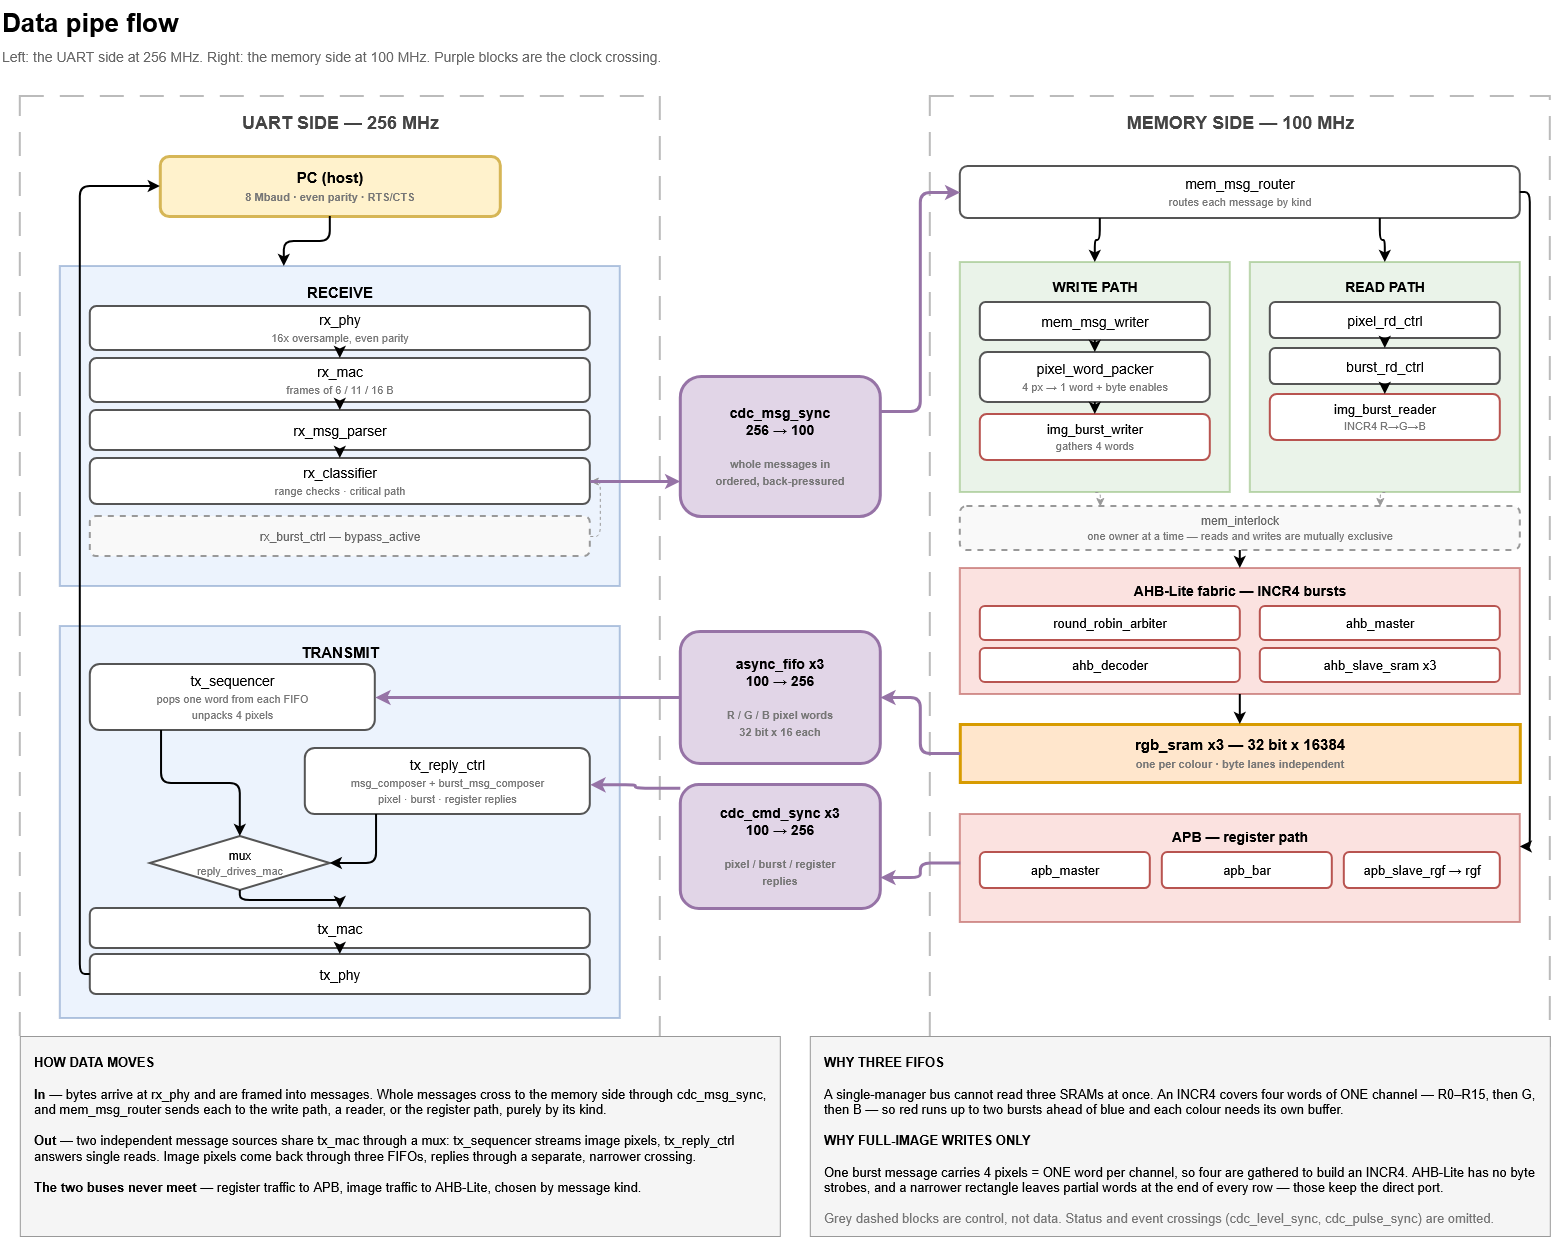

The diagram above was exported from draw.io. Its source (the exported page's mxGraphModel, read from the mxfile embedded in the PNG):
<mxGraphModel dx="1935" dy="1248" grid="0" gridSize="10" guides="1" tooltips="1" connect="1" arrows="1" fold="1" page="1" pageScale="1" pageWidth="1654" pageHeight="1320" math="0" shadow="0">
  <root>
    <mxCell id="0" />
    <mxCell id="1" parent="0" />
    <mxCell id="t" parent="1" style="text;html=1;align=left;verticalAlign=top;fontSize=26;fontStyle=1;" value="Data pipe flow" vertex="1">
      <mxGeometry height="36" width="1500" x="40" y="24" as="geometry" />
    </mxCell>
    <mxCell id="t2" parent="1" style="text;html=1;align=left;verticalAlign=top;fontSize=14;fontColor=#666666;" value="Left: the UART side at 256 MHz.    Right: the memory side at 100 MHz.    Purple blocks are the clock crossing." vertex="1">
      <mxGeometry height="24" width="1500" x="40" y="66" as="geometry" />
    </mxCell>
    <mxCell id="sideL" parent="1" style="rounded=0;whiteSpace=wrap;html=1;fillColor=none;strokeColor=#bbbbbb;dashed=1;dashPattern=12 8;strokeWidth=2;verticalAlign=top;fontSize=1;" value="" vertex="1">
      <mxGeometry height="950" width="640" x="60" y="120" as="geometry" />
    </mxCell>
    <mxCell id="hdrL" parent="1" style="text;html=1;align=center;verticalAlign=middle;fontSize=18;fontStyle=1;fontColor=#444444;" value="UART SIDE — 256 MHz" vertex="1">
      <mxGeometry height="32" width="640" x="60" y="130" as="geometry" />
    </mxCell>
    <mxCell id="pc" parent="1" style="rounded=1;whiteSpace=wrap;html=1;fillColor=#fff2cc;strokeColor=#d6b656;strokeWidth=3;fontSize=15;fontStyle=1;" value="PC (host)&lt;br&gt;&lt;font style='font-size:11px;color:#777'&gt;8 Mbaud · even parity · RTS/CTS&lt;/font&gt;" vertex="1">
      <mxGeometry height="60" width="340" x="200" y="180" as="geometry" />
    </mxCell>
    <mxCell id="gRX" parent="1" style="rounded=0;whiteSpace=wrap;html=1;fillColor=#dae8fc;strokeColor=#6c8ebf;strokeWidth=2;verticalAlign=top;fontSize=15;fontStyle=1;spacingTop=10;opacity=50;" value="RECEIVE" vertex="1">
      <mxGeometry height="320" width="560" x="100" y="290" as="geometry" />
    </mxCell>
    <mxCell id="phy" parent="1" style="rounded=1;whiteSpace=wrap;html=1;fillColor=#ffffff;strokeColor=#555555;strokeWidth=2;fontSize=14;" value="rx_phy&lt;br&gt;&lt;font style='font-size:11px;color:#777'&gt;16x oversample, even parity&lt;/font&gt;" vertex="1">
      <mxGeometry height="44" width="500" x="130" y="330" as="geometry" />
    </mxCell>
    <mxCell id="mac" parent="1" style="rounded=1;whiteSpace=wrap;html=1;fillColor=#ffffff;strokeColor=#555555;strokeWidth=2;fontSize=14;" value="rx_mac&lt;br&gt;&lt;font style='font-size:11px;color:#777'&gt;frames of 6 / 11 / 16 B&lt;/font&gt;" vertex="1">
      <mxGeometry height="44" width="500" x="130" y="382" as="geometry" />
    </mxCell>
    <mxCell id="par" parent="1" style="rounded=1;whiteSpace=wrap;html=1;fillColor=#ffffff;strokeColor=#555555;strokeWidth=2;fontSize=14;" value="rx_msg_parser" vertex="1">
      <mxGeometry height="40" width="500" x="130" y="434" as="geometry" />
    </mxCell>
    <mxCell id="cls" parent="1" style="rounded=1;whiteSpace=wrap;html=1;fillColor=#ffffff;strokeColor=#555555;strokeWidth=2;fontSize=14;" value="rx_classifier&lt;br&gt;&lt;font style='font-size:11px;color:#777'&gt;range checks · critical path&lt;/font&gt;" vertex="1">
      <mxGeometry height="46" width="500" x="130" y="482" as="geometry" />
    </mxCell>
    <mxCell id="bst" parent="1" style="rounded=1;whiteSpace=wrap;html=1;fillColor=#f9f9f9;strokeColor=#999999;strokeWidth=2;dashed=1;fontSize=12;fontColor=#666666;" value="rx_burst_ctrl — bypass_active" vertex="1">
      <mxGeometry height="40" width="500" x="130" y="540" as="geometry" />
    </mxCell>
    <mxCell id="gTX" parent="1" style="rounded=0;whiteSpace=wrap;html=1;fillColor=#dae8fc;strokeColor=#6c8ebf;strokeWidth=2;verticalAlign=top;fontSize=15;fontStyle=1;spacingTop=10;opacity=50;" value="TRANSMIT" vertex="1">
      <mxGeometry height="392" width="560" x="100" y="650" as="geometry" />
    </mxCell>
    <mxCell id="seq" parent="1" style="rounded=1;whiteSpace=wrap;html=1;fillColor=#ffffff;strokeColor=#555555;strokeWidth=2;fontSize=14;" value="tx_sequencer&lt;br&gt;&lt;font style='font-size:11px;color:#777'&gt;pops one word from each FIFO&lt;br&gt;unpacks 4 pixels&lt;/font&gt;" vertex="1">
      <mxGeometry height="66" width="285" x="130" y="688" as="geometry" />
    </mxCell>
    <mxCell id="rpl" parent="1" style="rounded=1;whiteSpace=wrap;html=1;fillColor=#ffffff;strokeColor=#555555;strokeWidth=2;fontSize=14;" value="tx_reply_ctrl&lt;br&gt;&lt;font style='font-size:11px;color:#777'&gt;msg_composer + burst_msg_composer&lt;br&gt;pixel · burst · register replies&lt;/font&gt;" vertex="1">
      <mxGeometry height="66" width="285" x="345" y="772" as="geometry" />
    </mxCell>
    <mxCell id="mux" parent="1" style="rhombus;whiteSpace=wrap;html=1;fillColor=#ffffff;strokeColor=#555555;strokeWidth=2;fontSize=12;" value="mux&lt;br&gt;&lt;font style='font-size:11px;color:#777'&gt;reply_drives_mac&lt;/font&gt;" vertex="1">
      <mxGeometry height="54" width="180" x="190" y="860" as="geometry" />
    </mxCell>
    <mxCell id="tmc" parent="1" style="rounded=1;whiteSpace=wrap;html=1;fillColor=#ffffff;strokeColor=#555555;strokeWidth=2;fontSize=14;" value="tx_mac" vertex="1">
      <mxGeometry height="40" width="500" x="130" y="932" as="geometry" />
    </mxCell>
    <mxCell id="tph" parent="1" style="rounded=1;whiteSpace=wrap;html=1;fillColor=#ffffff;strokeColor=#555555;strokeWidth=2;fontSize=14;" value="tx_phy" vertex="1">
      <mxGeometry height="40" width="500" x="130" y="978" as="geometry" />
    </mxCell>
    <mxCell id="cdc" parent="1" style="rounded=1;whiteSpace=wrap;html=1;fillColor=#e1d5e7;strokeColor=#9673a6;strokeWidth=3;fontSize=14;fontStyle=1;" value="cdc_msg_sync&lt;br&gt;256 → 100&lt;br&gt;&lt;br&gt;&lt;font style='font-size:11px;color:#777'&gt;whole messages in&lt;br&gt;ordered, back-pressured&lt;/font&gt;" vertex="1">
      <mxGeometry height="140" width="200" x="720" y="400" as="geometry" />
    </mxCell>
    <mxCell id="fifo" parent="1" style="rounded=1;whiteSpace=wrap;html=1;fillColor=#e1d5e7;strokeColor=#9673a6;strokeWidth=3;fontSize=14;fontStyle=1;" value="async_fifo x3&lt;br&gt;100 → 256&lt;br&gt;&lt;br&gt;&lt;font style='font-size:11px;color:#777'&gt;R / G / B pixel words&lt;br&gt;32 bit x 16 each&lt;/font&gt;" vertex="1">
      <mxGeometry height="132" width="200" x="720" y="655" as="geometry" />
    </mxCell>
    <mxCell id="rep" parent="1" style="rounded=1;whiteSpace=wrap;html=1;fillColor=#e1d5e7;strokeColor=#9673a6;strokeWidth=3;fontSize=14;fontStyle=1;" value="cdc_cmd_sync x3&lt;br&gt;100 → 256&lt;br&gt;&lt;br&gt;&lt;font style='font-size:11px;color:#777'&gt;pixel / burst / register&lt;br&gt;replies&lt;/font&gt;" vertex="1">
      <mxGeometry height="124" width="200" x="720" y="808" as="geometry" />
    </mxCell>
    <mxCell id="sideR" parent="1" style="rounded=0;whiteSpace=wrap;html=1;fillColor=none;strokeColor=#bbbbbb;dashed=1;dashPattern=12 8;strokeWidth=2;verticalAlign=top;fontSize=1;" value="" vertex="1">
      <mxGeometry height="950" width="620" x="970" y="120" as="geometry" />
    </mxCell>
    <mxCell id="hdrR" parent="1" style="text;html=1;align=center;verticalAlign=middle;fontSize=18;fontStyle=1;fontColor=#444444;" value="MEMORY SIDE — 100 MHz" vertex="1">
      <mxGeometry height="32" width="620" x="970" y="130" as="geometry" />
    </mxCell>
    <mxCell id="rout" parent="1" style="rounded=1;whiteSpace=wrap;html=1;fillColor=#ffffff;strokeColor=#555555;strokeWidth=2;fontSize=14;" value="mem_msg_router&lt;br&gt;&lt;font style='font-size:11px;color:#777'&gt;routes each message by kind&lt;/font&gt;" vertex="1">
      <mxGeometry height="52" width="560" x="1000" y="190" as="geometry" />
    </mxCell>
    <mxCell id="gW" parent="1" style="rounded=0;whiteSpace=wrap;html=1;fillColor=#d5e8d4;strokeColor=#82b366;strokeWidth=2;verticalAlign=top;fontSize=14;fontStyle=1;spacingTop=10;opacity=50;" value="WRITE PATH" vertex="1">
      <mxGeometry height="230" width="270" x="1000" y="286" as="geometry" />
    </mxCell>
    <mxCell id="wri" parent="1" style="rounded=1;whiteSpace=wrap;html=1;fillColor=#ffffff;strokeColor=#555555;strokeWidth=2;fontSize=14;" value="mem_msg_writer" vertex="1">
      <mxGeometry height="38" width="230" x="1020" y="326" as="geometry" />
    </mxCell>
    <mxCell id="pak" parent="1" style="rounded=1;whiteSpace=wrap;html=1;fillColor=#ffffff;strokeColor=#555555;strokeWidth=2;fontSize=14;" value="pixel_word_packer&lt;br&gt;&lt;font style='font-size:11px;color:#777'&gt;4 px → 1 word + byte enables&lt;/font&gt;" vertex="1">
      <mxGeometry height="50" width="230" x="1020" y="376" as="geometry" />
    </mxCell>
    <mxCell id="bwr" parent="1" style="rounded=1;whiteSpace=wrap;html=1;fillColor=#ffffff;strokeColor=#b85450;strokeWidth=2;fontSize=13;" value="img_burst_writer&lt;br&gt;&lt;font style='font-size:11px;color:#777'&gt;gathers 4 words&lt;/font&gt;" vertex="1">
      <mxGeometry height="46" width="230" x="1020" y="438" as="geometry" />
    </mxCell>
    <mxCell id="gR" parent="1" style="rounded=0;whiteSpace=wrap;html=1;fillColor=#d5e8d4;strokeColor=#82b366;strokeWidth=2;verticalAlign=top;fontSize=14;fontStyle=1;spacingTop=10;opacity=50;" value="READ PATH" vertex="1">
      <mxGeometry height="230" width="270" x="1290" y="286" as="geometry" />
    </mxCell>
    <mxCell id="prd" parent="1" style="rounded=1;whiteSpace=wrap;html=1;fillColor=#ffffff;strokeColor=#555555;strokeWidth=2;fontSize=14;" value="pixel_rd_ctrl" vertex="1">
      <mxGeometry height="36" width="230" x="1310" y="326" as="geometry" />
    </mxCell>
    <mxCell id="brd" parent="1" style="rounded=1;whiteSpace=wrap;html=1;fillColor=#ffffff;strokeColor=#555555;strokeWidth=2;fontSize=14;" value="burst_rd_ctrl" vertex="1">
      <mxGeometry height="36" width="230" x="1310" y="372" as="geometry" />
    </mxCell>
    <mxCell id="brr" parent="1" style="rounded=1;whiteSpace=wrap;html=1;fillColor=#ffffff;strokeColor=#b85450;strokeWidth=2;fontSize=13;" value="img_burst_reader&lt;br&gt;&lt;font style='font-size:11px;color:#777'&gt;INCR4 R→G→B&lt;/font&gt;" vertex="1">
      <mxGeometry height="46" width="230" x="1310" y="418" as="geometry" />
    </mxCell>
    <mxCell id="itl" parent="1" style="rounded=1;whiteSpace=wrap;html=1;fillColor=#f9f9f9;strokeColor=#999999;strokeWidth=2;dashed=1;fontSize=12;fontColor=#666666;" value="mem_interlock&lt;br&gt;&lt;font style='font-size:11px;color:#777'&gt;one owner at a time — reads and writes are mutually exclusive&lt;/font&gt;" vertex="1">
      <mxGeometry height="44" width="560" x="1000" y="530" as="geometry" />
    </mxCell>
    <mxCell id="gAHB" parent="1" style="rounded=0;whiteSpace=wrap;html=1;fillColor=#f8cecc;strokeColor=#b85450;strokeWidth=2;verticalAlign=top;fontSize=14;fontStyle=1;spacingTop=8;opacity=60;" value="AHB-Lite fabric — INCR4 bursts" vertex="1">
      <mxGeometry height="126" width="560" x="1000" y="592" as="geometry" />
    </mxCell>
    <mxCell id="arb" parent="1" style="rounded=1;whiteSpace=wrap;html=1;fillColor=#ffffff;strokeColor=#b85450;strokeWidth=2;fontSize=13;" value="round_robin_arbiter" vertex="1">
      <mxGeometry height="34" width="260" x="1020" y="630" as="geometry" />
    </mxCell>
    <mxCell id="ahm" parent="1" style="rounded=1;whiteSpace=wrap;html=1;fillColor=#ffffff;strokeColor=#b85450;strokeWidth=2;fontSize=13;" value="ahb_master" vertex="1">
      <mxGeometry height="34" width="240" x="1300" y="630" as="geometry" />
    </mxCell>
    <mxCell id="ahd" parent="1" style="rounded=1;whiteSpace=wrap;html=1;fillColor=#ffffff;strokeColor=#b85450;strokeWidth=2;fontSize=13;" value="ahb_decoder" vertex="1">
      <mxGeometry height="34" width="260" x="1020" y="672" as="geometry" />
    </mxCell>
    <mxCell id="ahs" parent="1" style="rounded=1;whiteSpace=wrap;html=1;fillColor=#ffffff;strokeColor=#b85450;strokeWidth=2;fontSize=13;" value="ahb_slave_sram x3" vertex="1">
      <mxGeometry height="34" width="240" x="1300" y="672" as="geometry" />
    </mxCell>
    <mxCell id="sram" parent="1" style="rounded=0;whiteSpace=wrap;html=1;fillColor=#ffe6cc;strokeColor=#d79b00;strokeWidth=3;fontSize=15;fontStyle=1;" value="rgb_sram x3 — 32 bit x 16384&lt;br&gt;&lt;font style='font-size:11px;color:#777'&gt;one per colour · byte lanes independent&lt;/font&gt;" vertex="1">
      <mxGeometry height="58" width="560" x="1000" y="748" as="geometry" />
    </mxCell>
    <mxCell id="gAPB" parent="1" style="rounded=0;whiteSpace=wrap;html=1;fillColor=#f8cecc;strokeColor=#b85450;strokeWidth=2;verticalAlign=top;fontSize=14;fontStyle=1;spacingTop=8;opacity=60;" value="APB — register path" vertex="1">
      <mxGeometry height="108" width="560" x="1000" y="838" as="geometry" />
    </mxCell>
    <mxCell id="apm" parent="1" style="rounded=1;whiteSpace=wrap;html=1;fillColor=#ffffff;strokeColor=#b85450;strokeWidth=2;fontSize=13;" value="apb_master" vertex="1">
      <mxGeometry height="36" width="170" x="1020" y="876" as="geometry" />
    </mxCell>
    <mxCell id="abr" parent="1" style="rounded=1;whiteSpace=wrap;html=1;fillColor=#ffffff;strokeColor=#b85450;strokeWidth=2;fontSize=13;" value="apb_bar" vertex="1">
      <mxGeometry height="36" width="170" x="1202" y="876" as="geometry" />
    </mxCell>
    <mxCell id="aps" parent="1" style="rounded=1;whiteSpace=wrap;html=1;fillColor=#ffffff;strokeColor=#b85450;strokeWidth=2;fontSize=13;" value="apb_slave_rgf → rgf" vertex="1">
      <mxGeometry height="36" width="156" x="1384" y="876" as="geometry" />
    </mxCell>
    <mxCell id="x1" edge="1" parent="1" source="pc" style="edgeStyle=orthogonalEdgeStyle;rounded=1;html=1;strokeWidth=2;;exitX=0.5;exitY=1;entryX=0.4;entryY=0;" target="gRX" value="">
      <mxGeometry relative="1" as="geometry" />
    </mxCell>
    <mxCell id="x2" edge="1" parent="1" source="phy" style="edgeStyle=orthogonalEdgeStyle;rounded=1;html=1;strokeWidth=2;exitX=0.5;exitY=1;exitDx=0;exitDy=0;entryX=0.5;entryY=0;entryDx=0;entryDy=0;" target="mac" value="">
      <mxGeometry relative="1" as="geometry" />
    </mxCell>
    <mxCell id="x3" edge="1" parent="1" source="mac" style="edgeStyle=orthogonalEdgeStyle;rounded=1;html=1;strokeWidth=2;exitX=0.5;exitY=1;exitDx=0;exitDy=0;entryX=0.5;entryY=0;entryDx=0;entryDy=0;" target="par" value="">
      <mxGeometry relative="1" as="geometry" />
    </mxCell>
    <mxCell id="x4" edge="1" parent="1" source="par" style="edgeStyle=orthogonalEdgeStyle;rounded=1;html=1;strokeWidth=2;exitX=0.5;exitY=1;exitDx=0;exitDy=0;entryX=0.5;entryY=0;entryDx=0;entryDy=0;" target="cls" value="">
      <mxGeometry relative="1" as="geometry" />
    </mxCell>
    <mxCell id="x5" edge="1" parent="1" source="bst" style="edgeStyle=orthogonalEdgeStyle;rounded=1;html=1;strokeWidth=1;dashed=1;strokeColor=#999999;;exitX=1;exitY=0.5;entryX=1;entryY=0.5;" target="cls" value="">
      <mxGeometry relative="1" as="geometry" />
    </mxCell>
    <mxCell id="x6" edge="1" parent="1" source="cls" style="edgeStyle=orthogonalEdgeStyle;rounded=1;html=1;strokeWidth=3;strokeColor=#9673a6;;exitX=1;exitY=0.5;entryX=0;entryY=0.75;" target="cdc" value="">
      <mxGeometry relative="1" as="geometry" />
    </mxCell>
    <mxCell id="x7" edge="1" parent="1" source="cdc" style="edgeStyle=orthogonalEdgeStyle;rounded=1;html=1;strokeWidth=3;strokeColor=#9673a6;;exitX=1;exitY=0.25;entryX=0;entryY=0.5;" target="rout" value="">
      <mxGeometry relative="1" as="geometry" />
    </mxCell>
    <mxCell id="x8" edge="1" parent="1" source="sram" style="edgeStyle=orthogonalEdgeStyle;rounded=1;html=1;strokeWidth=3;strokeColor=#9673a6;;exitX=0;exitY=0.5;entryX=1;entryY=0.5;" target="fifo" value="">
      <mxGeometry relative="1" as="geometry" />
    </mxCell>
    <mxCell id="x9" edge="1" parent="1" source="fifo" style="edgeStyle=orthogonalEdgeStyle;rounded=1;html=1;strokeWidth=3;strokeColor=#9673a6;;exitX=0;exitY=0.5;entryX=1;entryY=0.5;" target="seq" value="">
      <mxGeometry relative="1" as="geometry" />
    </mxCell>
    <mxCell id="x10" edge="1" parent="1" source="gAPB" style="edgeStyle=orthogonalEdgeStyle;rounded=1;html=1;strokeWidth=3;strokeColor=#9673a6;;exitX=0;exitY=0.45;entryX=1;entryY=0.75;" target="rep" value="">
      <mxGeometry relative="1" as="geometry" />
    </mxCell>
    <mxCell id="x11" edge="1" parent="1" source="rep" style="edgeStyle=orthogonalEdgeStyle;rounded=1;html=1;strokeWidth=3;strokeColor=#9673a6;;exitX=0;exitY=0.03;entryX=1;entryY=0.55;" target="rpl" value="">
      <mxGeometry relative="1" as="geometry" />
    </mxCell>
    <mxCell id="x12" edge="1" parent="1" source="rout" style="edgeStyle=orthogonalEdgeStyle;rounded=1;html=1;strokeWidth=2;;exitX=0.25;exitY=1;entryX=0.5;entryY=0;" target="gW" value="">
      <mxGeometry relative="1" as="geometry" />
    </mxCell>
    <mxCell id="x13" edge="1" parent="1" source="rout" style="edgeStyle=orthogonalEdgeStyle;rounded=1;html=1;strokeWidth=2;;exitX=0.75;exitY=1;entryX=0.5;entryY=0;" target="gR" value="">
      <mxGeometry relative="1" as="geometry" />
    </mxCell>
    <mxCell id="x14" edge="1" parent="1" source="wri" style="edgeStyle=orthogonalEdgeStyle;rounded=1;html=1;strokeWidth=2;exitX=0.5;exitY=1;exitDx=0;exitDy=0;entryX=0.5;entryY=0;entryDx=0;entryDy=0;" target="pak" value="">
      <mxGeometry relative="1" as="geometry" />
    </mxCell>
    <mxCell id="x15" edge="1" parent="1" source="pak" style="edgeStyle=orthogonalEdgeStyle;rounded=1;html=1;strokeWidth=2;exitX=0.5;exitY=1;exitDx=0;exitDy=0;entryX=0.5;entryY=0;entryDx=0;entryDy=0;" target="bwr" value="">
      <mxGeometry relative="1" as="geometry" />
    </mxCell>
    <mxCell id="x16" edge="1" parent="1" source="prd" style="edgeStyle=orthogonalEdgeStyle;rounded=1;html=1;strokeWidth=2;exitX=0.5;exitY=1;exitDx=0;exitDy=0;entryX=0.5;entryY=0;entryDx=0;entryDy=0;" target="brd" value="">
      <mxGeometry relative="1" as="geometry" />
    </mxCell>
    <mxCell id="x17" edge="1" parent="1" source="brd" style="edgeStyle=orthogonalEdgeStyle;rounded=1;html=1;strokeWidth=2;exitX=0.5;exitY=1;exitDx=0;exitDy=0;entryX=0.5;entryY=0;entryDx=0;entryDy=0;" target="brr" value="">
      <mxGeometry relative="1" as="geometry" />
    </mxCell>
    <mxCell id="x18" edge="1" parent="1" source="gW" style="edgeStyle=orthogonalEdgeStyle;rounded=1;html=1;strokeWidth=1;dashed=1;strokeColor=#999999;;exitX=0.5;exitY=1;entryX=0.25;entryY=0;" target="itl" value="">
      <mxGeometry relative="1" as="geometry" />
    </mxCell>
    <mxCell id="x19" edge="1" parent="1" source="gR" style="edgeStyle=orthogonalEdgeStyle;rounded=1;html=1;strokeWidth=1;dashed=1;strokeColor=#999999;;exitX=0.5;exitY=1;entryX=0.75;entryY=0;" target="itl" value="">
      <mxGeometry relative="1" as="geometry" />
    </mxCell>
    <mxCell id="x20" edge="1" parent="1" source="itl" style="edgeStyle=orthogonalEdgeStyle;rounded=1;html=1;strokeWidth=2;;exitX=0.5;exitY=1;entryX=0.5;entryY=0;" target="gAHB" value="">
      <mxGeometry relative="1" as="geometry" />
    </mxCell>
    <mxCell id="x21" edge="1" parent="1" source="gAHB" style="edgeStyle=orthogonalEdgeStyle;rounded=1;html=1;strokeWidth=2;;exitX=0.5;exitY=1;entryX=0.5;entryY=0;" target="sram" value="">
      <mxGeometry relative="1" as="geometry" />
    </mxCell>
    <mxCell id="x22" edge="1" parent="1" source="rout" style="edgeStyle=orthogonalEdgeStyle;rounded=1;html=1;strokeWidth=2;;exitX=1;exitY=0.5;entryX=1;entryY=0.3;" target="gAPB" value="">
      <mxGeometry relative="1" as="geometry" />
    </mxCell>
    <mxCell id="x23" edge="1" parent="1" source="seq" style="edgeStyle=orthogonalEdgeStyle;rounded=1;html=1;strokeWidth=2;;exitX=0.25;exitY=1;entryX=0.5;entryY=0;" target="mux" value="">
      <mxGeometry relative="1" as="geometry" />
    </mxCell>
    <mxCell id="x24" edge="1" parent="1" source="rpl" style="edgeStyle=orthogonalEdgeStyle;rounded=1;html=1;strokeWidth=2;;exitX=0.25;exitY=1;entryX=1;entryY=0.5;" target="mux" value="">
      <mxGeometry relative="1" as="geometry" />
    </mxCell>
    <mxCell id="x27" edge="1" parent="1" source="mux" style="edgeStyle=orthogonalEdgeStyle;rounded=1;html=1;strokeWidth=2;;exitX=0.5;exitY=1;entryX=0.5;entryY=0;" target="tmc" value="">
      <mxGeometry relative="1" as="geometry" />
    </mxCell>
    <mxCell id="x28" edge="1" parent="1" source="tmc" style="edgeStyle=orthogonalEdgeStyle;rounded=1;html=1;strokeWidth=2;exitX=0.5;exitY=1;exitDx=0;exitDy=0;entryX=0.5;entryY=0;entryDx=0;entryDy=0;" target="tph" value="">
      <mxGeometry relative="1" as="geometry" />
    </mxCell>
    <mxCell id="x29" edge="1" parent="1" source="tph" style="edgeStyle=orthogonalEdgeStyle;rounded=1;html=1;strokeWidth=2;;exitX=0;exitY=0.5;entryX=0;entryY=0.5;exitDx=0;exitDy=0;" target="pc" value="">
      <mxGeometry relative="1" as="geometry" />
    </mxCell>
    <mxCell id="n1" parent="1" style="rounded=0;whiteSpace=wrap;html=1;fillColor=#f5f5f5;strokeColor=#999999;strokeWidth=1;align=left;verticalAlign=top;fontSize=13;spacing=14;" value="&lt;b&gt;HOW DATA MOVES&lt;/b&gt;&lt;br&gt;&lt;br&gt;&lt;b&gt;In&lt;/b&gt; &amp;#8212; bytes arrive at rx_phy and are framed into messages. Whole messages cross to the memory side through cdc_msg_sync, and mem_msg_router sends each to the write path, a reader, or the register path, purely by its kind.&lt;br&gt;&lt;br&gt;&lt;b&gt;Out&lt;/b&gt; &amp;#8212; two independent message sources share tx_mac through a mux: tx_sequencer streams image pixels, tx_reply_ctrl answers single reads. Image pixels come back through three FIFOs, replies through a separate, narrower crossing.&lt;br&gt;&lt;br&gt;&lt;b&gt;The two buses never meet&lt;/b&gt; &amp;#8212; register traffic to APB, image traffic to AHB-Lite, chosen by message kind." vertex="1">
      <mxGeometry height="200" width="760" x="60" y="1060" as="geometry" />
    </mxCell>
    <mxCell id="n2" parent="1" style="rounded=0;whiteSpace=wrap;html=1;fillColor=#f5f5f5;strokeColor=#999999;strokeWidth=1;align=left;verticalAlign=top;fontSize=13;spacing=14;" value="&lt;b&gt;WHY THREE FIFOS&lt;/b&gt;&lt;br&gt;&lt;br&gt;A single-manager bus cannot read three SRAMs at once. An INCR4 covers four words of ONE channel &amp;#8212; R0&amp;#8211;R15, then G, then B &amp;#8212; so red runs up to two bursts ahead of blue and each colour needs its own buffer.&lt;br&gt;&lt;br&gt;&lt;b&gt;WHY FULL-IMAGE WRITES ONLY&lt;/b&gt;&lt;br&gt;&lt;br&gt;One burst message carries 4 pixels = ONE word per channel, so four are gathered to build an INCR4. AHB-Lite has no byte strobes, and a narrower rectangle leaves partial words at the end of every row &amp;#8212; those keep the direct port.&lt;br&gt;&lt;br&gt;&lt;font style='color:#777'&gt;Grey dashed blocks are control, not data. Status and event crossings (cdc_level_sync, cdc_pulse_sync) are omitted.&lt;/font&gt;" vertex="1">
      <mxGeometry height="200" width="740" x="850" y="1060" as="geometry" />
    </mxCell>
  </root>
</mxGraphModel>